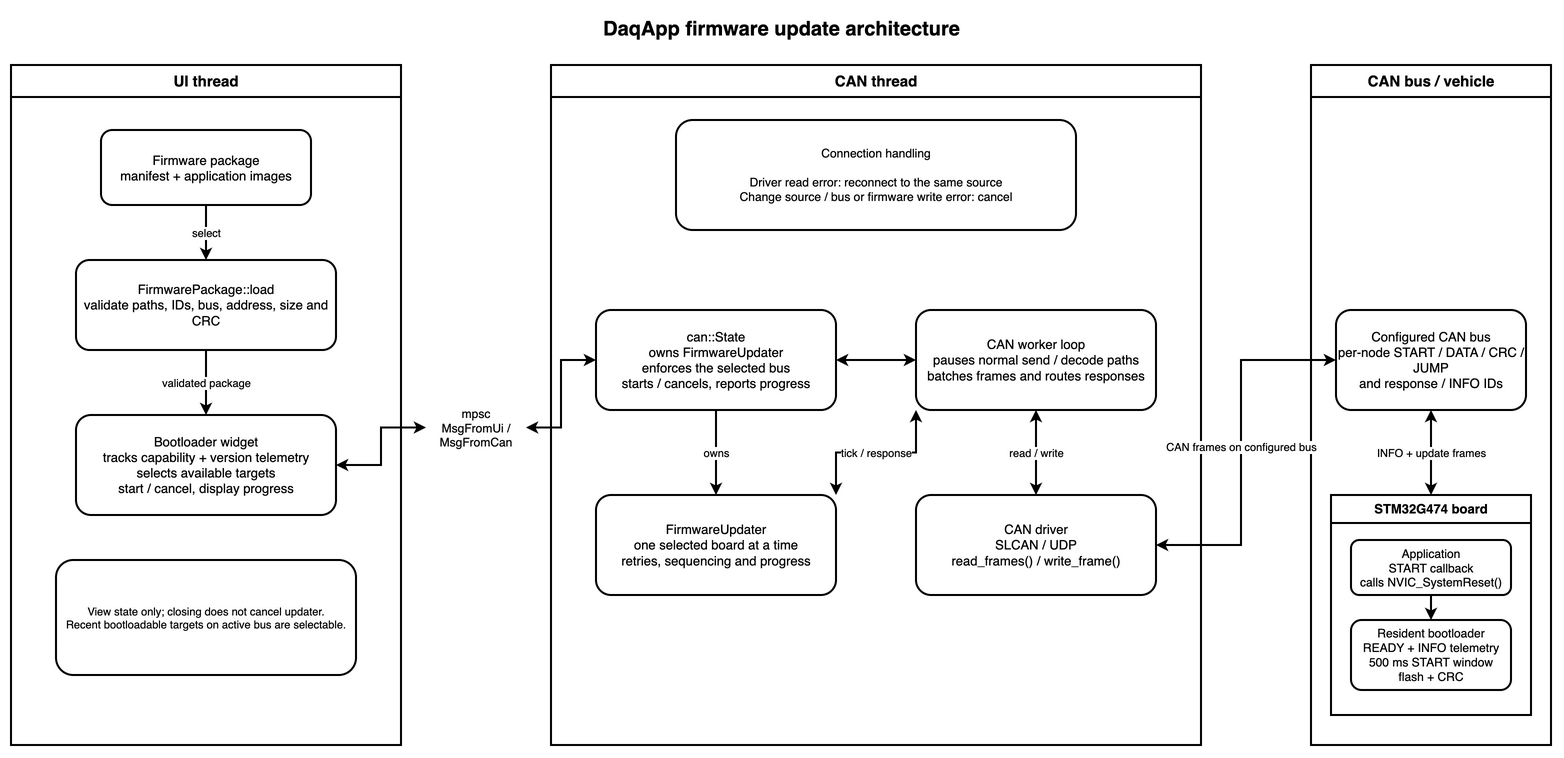

The diagram above was exported from draw.io. Its source (the exported page's mxGraphModel, read from the mxfile embedded in the PNG):
<mxGraphModel dx="1600" dy="800" grid="1" gridSize="10" guides="1" tooltips="1" connect="1" arrows="1" fold="1" page="1" pageScale="1" pageWidth="1600" pageHeight="800" math="0" shadow="0">
  <root>
    <mxCell id="0" />
    <mxCell id="1" parent="0" />
    <mxCell id="title" value="DaqApp firmware update architecture" style="text;html=1;align=center;verticalAlign=middle;fontSize=20;fontStyle=1;" vertex="1" parent="1">
      <mxGeometry x="500" y="15" width="600" height="35" as="geometry" />
    </mxCell>
    <mxCell id="ui-thread" value="UI thread" style="swimlane;whiteSpace=wrap;html=1;startSize=32;fontSize=15;strokeWidth=2;" vertex="1" parent="1">
      <mxGeometry x="30" y="70" width="390" height="680" as="geometry" />
    </mxCell>
    <mxCell id="can-thread" value="CAN thread" style="swimlane;whiteSpace=wrap;html=1;startSize=32;fontSize=15;strokeWidth=2;" vertex="1" parent="1">
      <mxGeometry x="570" y="70" width="650" height="680" as="geometry" />
    </mxCell>
    <mxCell id="external-system" value="CAN bus / vehicle" style="swimlane;whiteSpace=wrap;html=1;startSize=32;fontSize=15;strokeWidth=2;" vertex="1" parent="1">
      <mxGeometry x="1330" y="70" width="240" height="680" as="geometry" />
    </mxCell>
    <mxCell id="package" value="Firmware package&lt;br&gt;manifest + application images" style="rounded=1;whiteSpace=wrap;html=1;fontSize=13;strokeWidth=2;" vertex="1" parent="ui-thread">
      <mxGeometry x="90" y="65" width="210" height="75" as="geometry" />
    </mxCell>
    <mxCell id="package-validator" value="FirmwarePackage::load&lt;br&gt;validate paths, IDs, bus, address, size and CRC" style="rounded=1;whiteSpace=wrap;html=1;fontSize=13;strokeWidth=2;" vertex="1" parent="ui-thread">
      <mxGeometry x="65" y="195" width="260" height="90" as="geometry" />
    </mxCell>
    <mxCell id="bootloader-widget" value="Bootloader widget&lt;br&gt;tracks capability + version telemetry&lt;br&gt;selects available targets&lt;br&gt;start / cancel, display progress" style="rounded=1;whiteSpace=wrap;html=1;fontSize=13;strokeWidth=2;" vertex="1" parent="ui-thread">
      <mxGeometry x="65" y="350" width="260" height="100" as="geometry" />
    </mxCell>
    <mxCell id="ui-note" value="View state only; closing does not cancel updater.&lt;br&gt;Recent bootloadable targets on active bus are selectable." style="rounded=1;whiteSpace=wrap;html=1;align=center;verticalAlign=middle;fontSize=11;strokeWidth=2;spacing=8;" vertex="1" parent="ui-thread">
      <mxGeometry x="45" y="495" width="300" height="115" as="geometry" />
    </mxCell>
    <mxCell id="channels" value="mpsc&lt;br&gt;MsgFromUi / MsgFromCan" style="text;html=1;whiteSpace=wrap;align=center;verticalAlign=middle;fontSize=12;" vertex="1" parent="1">
      <mxGeometry x="445" y="400" width="100" height="65" as="geometry" />
    </mxCell>
    <mxCell id="connection-note" value="Connection handling&lt;br&gt;&lt;br&gt;Driver read error: reconnect to the same source&lt;br&gt;Change source / bus or firmware write error: cancel" style="rounded=1;whiteSpace=wrap;html=1;fontSize=12;strokeWidth=2;" vertex="1" parent="can-thread">
      <mxGeometry x="125" y="55" width="400" height="110" as="geometry" />
    </mxCell>
    <mxCell id="can-state" value="can::State&lt;br&gt;owns FirmwareUpdater&lt;br&gt;enforces the selected bus&lt;br&gt;starts / cancels, reports progress" style="rounded=1;whiteSpace=wrap;html=1;fontSize=13;strokeWidth=2;" vertex="1" parent="can-thread">
      <mxGeometry x="45" y="245" width="240" height="100" as="geometry" />
    </mxCell>
    <mxCell id="can-loop" value="CAN worker loop&lt;br&gt;pauses normal send / decode paths&lt;br&gt;batches frames and routes responses" style="rounded=1;whiteSpace=wrap;html=1;fontSize=13;strokeWidth=2;" vertex="1" parent="can-thread">
      <mxGeometry x="365" y="245" width="240" height="100" as="geometry" />
    </mxCell>
    <mxCell id="updater-machine" value="FirmwareUpdater&lt;br&gt;one selected board at a time&lt;br&gt;retries, sequencing and progress" style="rounded=1;whiteSpace=wrap;html=1;fontSize=13;strokeWidth=2;" vertex="1" parent="can-thread">
      <mxGeometry x="45" y="430" width="240" height="100" as="geometry" />
    </mxCell>
    <mxCell id="driver" value="CAN driver&lt;br&gt;SLCAN / UDP&lt;br&gt;read_frames() / write_frame()" style="rounded=1;whiteSpace=wrap;html=1;fontSize=13;strokeWidth=2;" vertex="1" parent="can-thread">
      <mxGeometry x="365" y="430" width="240" height="100" as="geometry" />
    </mxCell>
    <mxCell id="vcan" value="Configured CAN bus&lt;br&gt;per-node START / DATA / CRC / JUMP&lt;br&gt;and response / INFO IDs" style="rounded=1;whiteSpace=wrap;html=1;fontSize=13;strokeWidth=2;" vertex="1" parent="external-system">
      <mxGeometry x="25" y="245" width="190" height="100" as="geometry" />
    </mxCell>
    <mxCell id="g4-node" value="STM32G474 board" style="swimlane;whiteSpace=wrap;html=1;startSize=28;fontSize=13;strokeWidth=2;" vertex="1" parent="external-system">
      <mxGeometry x="20" y="430" width="200" height="220" as="geometry" />
    </mxCell>
    <mxCell id="target-application" value="Application&lt;br&gt;START callback&lt;br&gt;calls NVIC_SystemReset()" style="rounded=1;whiteSpace=wrap;html=1;fontSize=12;strokeWidth=2;" vertex="1" parent="g4-node">
      <mxGeometry x="20" y="45" width="160" height="55" as="geometry" />
    </mxCell>
    <mxCell id="target-bootloader" value="Resident bootloader&lt;br&gt;READY + INFO telemetry&lt;br&gt;500 ms START window&lt;br&gt;flash + CRC" style="rounded=1;whiteSpace=wrap;html=1;fontSize=12;strokeWidth=2;" vertex="1" parent="g4-node">
      <mxGeometry x="20" y="125" width="160" height="70" as="geometry" />
    </mxCell>
    <mxCell id="edge-package-validator" value="select" style="edgeStyle=orthogonalEdgeStyle;rounded=0;orthogonalLoop=1;jettySize=auto;html=1;endArrow=classic;fontSize=11;strokeWidth=2;" edge="1" parent="1" source="package" target="package-validator">
      <mxGeometry relative="1" as="geometry" />
    </mxCell>
    <mxCell id="edge-validator-widget" value="validated package" style="edgeStyle=orthogonalEdgeStyle;rounded=0;orthogonalLoop=1;jettySize=auto;html=1;endArrow=classic;fontSize=11;strokeWidth=2;" edge="1" parent="1" source="package-validator" target="bootloader-widget">
      <mxGeometry relative="1" as="geometry" />
    </mxCell>
    <mxCell id="edge-widget-channels" value="" style="edgeStyle=orthogonalEdgeStyle;rounded=0;orthogonalLoop=1;jettySize=auto;html=1;startArrow=classic;startFill=1;endArrow=classic;endFill=1;strokeWidth=2;" edge="1" parent="1" source="bootloader-widget" target="channels">
      <mxGeometry relative="1" as="geometry" />
    </mxCell>
    <mxCell id="edge-channels-state" value="" style="edgeStyle=orthogonalEdgeStyle;rounded=0;orthogonalLoop=1;jettySize=auto;html=1;startArrow=classic;startFill=1;endArrow=classic;endFill=1;strokeWidth=2;" edge="1" parent="1" source="channels" target="can-state">
      <mxGeometry relative="1" as="geometry" />
    </mxCell>
    <mxCell id="edge-state-loop" value="" style="edgeStyle=orthogonalEdgeStyle;rounded=0;orthogonalLoop=1;jettySize=auto;html=1;startArrow=classic;startFill=1;endArrow=classic;endFill=1;fontSize=11;strokeWidth=2;" edge="1" parent="1" source="can-state" target="can-loop">
      <mxGeometry relative="1" as="geometry" />
    </mxCell>
    <mxCell id="edge-state-updater" value="owns" style="edgeStyle=orthogonalEdgeStyle;rounded=0;orthogonalLoop=1;jettySize=auto;html=1;endArrow=classic;fontSize=11;strokeWidth=2;" edge="1" parent="1" source="can-state" target="updater-machine">
      <mxGeometry relative="1" as="geometry" />
    </mxCell>
    <mxCell id="edge-loop-updater" value="tick / response" style="edgeStyle=orthogonalEdgeStyle;rounded=0;orthogonalLoop=1;jettySize=auto;html=1;startArrow=classic;startFill=1;endArrow=classic;endFill=1;fontSize=11;strokeWidth=2;exitX=0;exitY=1;exitDx=0;exitDy=0;entryX=1;entryY=0;entryDx=0;entryDy=0;" edge="1" parent="1" source="can-loop" target="updater-machine">
      <mxGeometry relative="1" as="geometry" />
    </mxCell>
    <mxCell id="edge-loop-driver" value="read / write" style="edgeStyle=orthogonalEdgeStyle;rounded=0;orthogonalLoop=1;jettySize=auto;html=1;startArrow=classic;startFill=1;endArrow=classic;endFill=1;fontSize=11;strokeWidth=2;" edge="1" parent="1" source="can-loop" target="driver">
      <mxGeometry relative="1" as="geometry" />
    </mxCell>
    <mxCell id="edge-driver-vcan" value="CAN frames on configured bus" style="edgeStyle=orthogonalEdgeStyle;rounded=0;orthogonalLoop=1;jettySize=auto;html=1;startArrow=classic;startFill=1;endArrow=classic;endFill=1;fontSize=11;strokeWidth=2;" edge="1" parent="1" source="driver" target="vcan">
      <mxGeometry relative="1" as="geometry">
        <Array as="points">
          <mxPoint x="1260" y="550" />
          <mxPoint x="1260" y="365" />
        </Array>
      </mxGeometry>
    </mxCell>
    <mxCell id="edge-vcan-node" value="INFO + update frames" style="edgeStyle=orthogonalEdgeStyle;rounded=0;orthogonalLoop=1;jettySize=auto;html=1;startArrow=classic;startFill=1;endArrow=classic;endFill=1;strokeWidth=2;" edge="1" parent="1" source="vcan" target="g4-node">
      <mxGeometry relative="1" as="geometry" />
    </mxCell>
    <mxCell id="edge-application-bootloader" value="" style="edgeStyle=orthogonalEdgeStyle;rounded=0;orthogonalLoop=1;jettySize=auto;html=1;endArrow=classic;fontSize=11;strokeWidth=2;" edge="1" parent="1" source="target-application" target="target-bootloader">
      <mxGeometry relative="1" as="geometry" />
    </mxCell>
  </root>
</mxGraphModel>